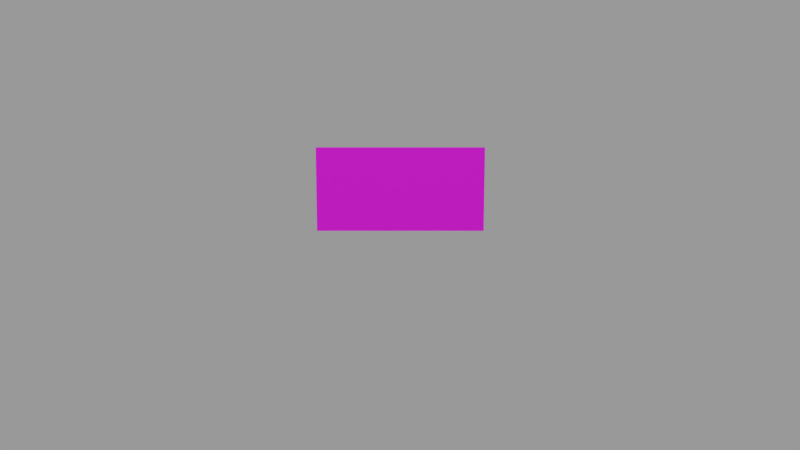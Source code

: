 # Source: message-board.blend  (saved by Blender 2.82.7; exported with 4.5.12 LTS)
import bpy
from mathutils import Matrix  # noqa: F401  (used for matrix-valued properties, if any)

bpy.ops.wm.read_factory_settings(use_empty=True)
scene = bpy.context.scene
scene.name = 'Scene'

# ---- collections
col_main_collection = bpy.data.collections.new('main-collection'); scene.collection.children.link(col_main_collection)
col_cam_light = bpy.data.collections.new('cam-light'); scene.collection.children.link(col_cam_light)
col_bake_collection = bpy.data.collections.new('bake-collection'); scene.collection.children.link(col_bake_collection)
col_dummy_collection = bpy.data.collections.new('dummy-collection'); scene.collection.children.link(col_dummy_collection)
col_dummy_collection.hide_render = True

# ---- images (referenced by path relative to the original .blend; pixels are not part of the script)
import os
ASSET_DIR = os.environ.get("B2B_ASSET_DIR", "")  # directory of the original .blend (textures are referenced by path, not embedded)
HERE = os.path.dirname(os.path.abspath(__file__))  # packed textures are extracted next to this script under _unpacked/

def load_image(name, relpath, width, height, colorspace="sRGB"):
    """Load a texture the original file referenced (path relative to the .blend, or extracted next to this script)."""
    p = next((c for c in (os.path.join(HERE, relpath), os.path.join(ASSET_DIR, relpath)) if relpath and os.path.exists(c)), "")
    if p:
        img = bpy.data.images.load(p, check_existing=True)
        img.name = name
    else:  # same state as the original file: an image datablock whose file is absent (Cycles renders it pink)
        img = bpy.data.images.new(name, width, height)
        img.source = "FILE"
        img.filepath = "//" + (relpath or name)
    img.colorspace_settings.name = colorspace
    return img
img_message_board_tex_png = load_image('message-board-tex.png', 'message-board-tex.png', 1024, 1024, 'sRGB')
img_message_board_bake_tmp_png = load_image('message-board-bake-tmp.png', 'message-board-bake-tmp.png', 1024, 1024, 'sRGB')

# ---- materials (node trees are filled in below, after node groups)
mat_message_board_mat = bpy.data.materials.new('message-board-mat')
mat_message_board_mat.alpha_threshold = 0.0
mat_message_board_mat.use_transparent_shadow = False
mat_message_board_mat.diffuse_color = (0.7991, 0.7991, 0.7991, 1.0)
mat_message_board_mat.roughness = 0.5
mat_board_bake_mat = bpy.data.materials.new('board-bake-mat')
mat_board_bake_mat.alpha_threshold = 0.0
mat_board_bake_mat.use_transparent_shadow = False
mat_board_bake_mat.diffuse_color = (0.02122, 0.02122, 0.02122, 1.0)
mat_board_bake_mat.roughness = 0.5

# ---- material node trees
mat_message_board_mat.use_nodes = True; mat_message_board_mat.node_tree.nodes.clear()
_N = mat_message_board_mat.node_tree.nodes; _L = mat_message_board_mat.node_tree.links
n0 = _N.new('ShaderNodeOutputMaterial'); n0.name = 'Material Output'; n0.location = (300, 300)
n1 = _N.new('ShaderNodeBsdfPrincipled'); n1.name = 'Principled BSDF'; n1.location = (10, 300)
n1.distribution = 'GGX'
n1.subsurface_method = 'BURLEY'
n1.inputs[3].default_value = 1.45
n1.inputs[27].default_value = (0.0, 0.0, 0.0, 1.0)
n1.inputs[28].default_value = 1.0
n2 = _N.new('ShaderNodeTexImage'); n2.name = 'Image Texture'; n2.location = (-426, 221)
n2.image = img_message_board_tex_png
_L.new(n1.outputs[0], n0.inputs[0])
_L.new(n2.outputs[0], n1.inputs[0])
n0.is_active_output = True
mat_board_bake_mat.use_nodes = True; mat_board_bake_mat.node_tree.nodes.clear()
_N = mat_board_bake_mat.node_tree.nodes; _L = mat_board_bake_mat.node_tree.links
n0 = _N.new('ShaderNodeBsdfPrincipled'); n0.name = 'Principled BSDF'; n0.location = (10, 300)
n0.distribution = 'GGX'
n0.subsurface_method = 'BURLEY'
n0.inputs[3].default_value = 1.45
n0.inputs[27].default_value = (0.0, 0.0, 0.0, 1.0)
n0.inputs[28].default_value = 1.0
n1 = _N.new('ShaderNodeOutputMaterial'); n1.name = 'Material Output'; n1.location = (420, 320)
n2 = _N.new('ShaderNodeVertexColor'); n2.name = 'Vertex Color'; n2.location = (-200, 260)
n2.layer_name = 'Col'
n3 = _N.new('ShaderNodeTexImage'); n3.name = 'Image Texture'; n3.location = (-480, 260)
n3.image = img_message_board_bake_tmp_png
_L.new(n0.outputs[0], n1.inputs[0])
_L.new(n2.outputs[0], n0.inputs[0])
n1.is_active_output = True

# ---- world
world_world = bpy.data.worlds.new('World'); scene.world = world_world
world_world.use_nodes = True; world_world.node_tree.nodes.clear()
_N = world_world.node_tree.nodes; _L = world_world.node_tree.links
n0 = _N.new('ShaderNodeOutputWorld'); n0.name = 'World Output'; n0.location = (300, 300)
n1 = _N.new('ShaderNodeBackground'); n1.name = 'Background'; n1.location = (10, 300)
n1.inputs[0].default_value = (0.7991, 0.7991, 0.7991, 1.0)
n1.inputs[1].default_value = 0.4
_L.new(n1.outputs[0], n0.inputs[0])
n0.is_active_output = True
world_world.color = (0.7991, 0.7991, 0.7991)
world_world.use_sun_shadow = False
world_world.sun_shadow_jitter_overblur = 0.0

# ---- cameras
cam_camera_001 = bpy.data.cameras.new('Camera.001')
cam_camera_001.clip_end = 100.0
cam_camera_001.lens = 35.0
cam_camera_001.sensor_width = 32.0
cam_camera_001.sensor_height = 18.0
cam_camera_001.ortho_scale = 7.314
cam_camera_001.dof.focus_distance = 0.0
cam_camera_001.dof.aperture_fstop = 128.0
cam_bake_camera_back = bpy.data.cameras.new('bake-camera-back')
cam_bake_camera_back.clip_end = 100.0
cam_bake_camera_back.lens = 35.0
cam_bake_camera_back.sensor_width = 32.0
cam_bake_camera_back.sensor_height = 18.0
cam_bake_camera_back.display_size = 2.0
cam_bake_camera_back.dof.focus_distance = 0.0
cam_bake_camera_back.dof.aperture_fstop = 128.0
cam_bake_camera_back.dof.aperture_blades = 6
cam_bake_camera = bpy.data.cameras.new('bake-camera')
cam_bake_camera.clip_end = 100.0
cam_bake_camera.lens = 35.0
cam_bake_camera.sensor_width = 32.0
cam_bake_camera.sensor_height = 18.0
cam_bake_camera.display_size = 2.0
cam_bake_camera.dof.focus_distance = 0.0
cam_bake_camera.dof.aperture_fstop = 128.0
cam_bake_camera.dof.aperture_blades = 6

# ---- lights
light_lamp = bpy.data.lights.new('Lamp', 'SUN')
light_lamp.transmission_factor = 0.0
light_lamp.cutoff_distance = 30.0
light_lamp.angle = 0.1993
light_lamp.energy = 1.0
light_lamp.shadow_buffer_clip_start = 1.001
light_lamp.shadow_soft_size = 0.1
light_lamp.shadow_cascade_max_distance = 1000.0
light_bake_hemi = bpy.data.lights.new('bake-hemi', 'SUN')
light_bake_hemi.transmission_factor = 0.0
light_bake_hemi.angle = 0.1993
light_bake_hemi.energy = 1.0
light_bake_hemi.shadow_buffer_clip_start = 0.5
light_bake_hemi.shadow_soft_size = 0.1
light_bake_hemi.shadow_cascade_max_distance = 1000.0

# ---- meshes
me_message_board = bpy.data.meshes.new('message-board')
me_message_board.from_pydata([(-0.3, -0.005, -0.15), (-0.3, -0.005, 0.15), (-0.3, 0.005, -0.15), (-0.3, 0.005, 0.15), (0.3, -0.005, -0.15), (0.3, -0.005, 0.15), (0.3, 0.005, -0.15), (0.3, 0.005, 0.15)], [], [(0, 1, 3, 2), (2, 3, 7, 6), (6, 7, 5, 4), (4, 5, 1, 0), (2, 6, 4, 0), (7, 3, 1, 5)])
_uv = me_message_board.uv_layers.new(name='UVMap')
_uv.uv.foreach_set('vector', [0.4593, 0.5532, 0.2594, 0.5532, 0.2594, 0.5432, 0.4593, 0.5432, 0.04942, 0.5532, 0.2494, 0.5532, 0.2494, 0.9531, 0.04942, 0.9531, 0.4593, 0.9631, 0.2594, 0.9631, 0.2594, 0.9531, 0.4593, 0.9531, 0.4593, 0.9531, 0.2594, 0.9531, 0.2594, 0.5532, 0.4593, 0.5532, 0.4693, 0.5532, 0.4693, 0.9531, 0.4593, 0.9531, 0.4593, 0.5532, 0.2494, 0.9531, 0.2494, 0.5532, 0.2594, 0.5532, 0.2594, 0.9531])
me_message_board.materials.append(mat_message_board_mat)
me_message_board.use_remesh_preserve_volume = False
me_message_board.use_remesh_preserve_attributes = False
me_message_board.use_mirror_vertex_groups = False
me_message_board.update()
me_message_board_bake = bpy.data.meshes.new('message-board-bake')
me_message_board_bake.from_pydata([(-0.295, -0.003, -0.145), (-0.295, -0.003, 0.145), (0.295, -0.003, -0.145), (0.295, -0.003, 0.145), (-0.295, 0.003, -0.145), (-0.295, 0.003, 0.145), (0.295, 0.003, -0.145), (0.295, 0.003, 0.145), (-0.3, -0.005, -0.15), (-0.3, -0.005, 0.15), (-0.3, 0.005, -0.15), (-0.3, 0.005, 0.15), (0.3, -0.005, -0.15), (0.3, -0.005, 0.15), (0.3, 0.005, -0.15), (0.3, 0.005, 0.15), (0.295, 0.005, -0.145), (-0.295, 0.005, -0.145), (-0.295, 0.005, 0.145), (0.295, 0.005, 0.145), (0.295, -0.005, -0.145), (-0.295, -0.005, -0.145), (-0.295, -0.005, 0.145), (0.295, -0.005, 0.145)], [], [(0, 2, 3, 1), (2, 20, 23, 3), (0, 21, 20, 2), (3, 23, 22, 1), (4, 17, 18, 5), (6, 4, 5, 7), (8, 9, 11, 10), (10, 11, 18, 17, 16, 14), (14, 15, 13, 12), (12, 13, 23, 20, 21, 8), (10, 14, 12, 8), (15, 11, 9, 13), (16, 6, 7, 19), (14, 16, 19, 18, 11, 15), (17, 4, 6, 16), (19, 7, 5, 18), (8, 21, 22, 23, 13, 9), (21, 0, 1, 22)])
_uv = me_message_board_bake.uv_layers.new(name='UVMap')
_uv.uv.foreach_set('vector', [0.4535, 0.5593, 0.4535, 0.947, 0.2652, 0.947, 0.2652, 0.5593, 0.4535, 0.947, 0.4543, 0.9481, 0.2644, 0.9481, 0.2652, 0.947, 0.4535, 0.5593, 0.4535, 0.5593, 0.4535, 0.947, 0.4535, 0.947, 0.2652, 0.947, 0.2652, 0.947, 0.2652, 0.5593, 0.2652, 0.5593, 0.05521, 0.5593, 0.05442, 0.5582, 0.2444, 0.5582, 0.2436, 0.5593, 0.05521, 0.947, 0.05521, 0.5593, 0.2436, 0.5593, 0.2436, 0.947, 0.4593, 0.5532, 0.2594, 0.5532, 0.2594, 0.5432, 0.4593, 0.5432, 0.04942, 0.5532, 0.2494, 0.5532, 0.2444, 0.5582, 0.05442, 0.5582, 0.05442, 0.9481, 0.04942, 0.9531, 0.4593, 0.9631, 0.2594, 0.9631, 0.2594, 0.9531, 0.4593, 0.9531, 0.4593, 0.9531, 0.2594, 0.9531, 0.2644, 0.9481, 0.4543, 0.9481, 0.4543, 0.5582, 0.4593, 0.5532, 0.4693, 0.5532, 0.4693, 0.9531, 0.4593, 0.9531, 0.4593, 0.5532, 0.2494, 0.9531, 0.2494, 0.5532, 0.2594, 0.5532, 0.2594, 0.9531, 0.05442, 0.9481, 0.05521, 0.947, 0.2436, 0.947, 0.2444, 0.9481, 0.04942, 0.9531, 0.05442, 0.9481, 0.2444, 0.9481, 0.2444, 0.5582, 0.2494, 0.5532, 0.2494, 0.9531, 0.05442, 0.5582, 0.05521, 0.5593, 0.05521, 0.947, 0.05442, 0.9481, 0.2444, 0.9481, 0.2436, 0.947, 0.2436, 0.5593, 0.2444, 0.5582, 0.4593, 0.5532, 0.4543, 0.5582, 0.2644, 0.5582, 0.2644, 0.9481, 0.2594, 0.9531, 0.2594, 0.5532, 0.4543, 0.5582, 0.4535, 0.5593, 0.2652, 0.5593, 0.2644, 0.5582])
_uv = me_message_board_bake.uv_layers.new(name='TextureAtlas.001')
_uv.uv.foreach_set('vector', [0.4541, 0.5591, 0.4541, 0.9472, 0.2646, 0.9472, 0.2646, 0.5591, 0.4541, 0.9472, 0.4543, 0.9481, 0.2644, 0.9481, 0.2646, 0.9472, 0.4541, 0.5591, 0.4541, 0.5591, 0.4542, 0.9472, 0.4541, 0.9472, 0.2646, 0.9472, 0.2646, 0.9472, 0.2646, 0.5591, 0.2646, 0.5591, 0.0546, 0.5591, 0.05442, 0.5582, 0.2444, 0.5582, 0.2442, 0.5591, 0.0546, 0.9472, 0.0546, 0.5591, 0.2442, 0.5591, 0.2442, 0.9472, 0.4593, 0.5532, 0.2594, 0.5532, 0.2594, 0.5432, 0.4593, 0.5432, 0.04942, 0.5532, 0.2494, 0.5532, 0.2444, 0.5582, 0.05442, 0.5582, 0.05442, 0.9481, 0.04942, 0.9531, 0.4593, 0.9631, 0.2594, 0.9631, 0.2594, 0.9531, 0.4593, 0.9531, 0.4593, 0.9531, 0.2594, 0.9531, 0.2644, 0.9481, 0.4543, 0.9481, 0.4543, 0.5582, 0.4593, 0.5532, 0.4693, 0.5532, 0.4693, 0.9531, 0.4593, 0.9531, 0.4593, 0.5532, 0.2494, 0.9531, 0.2494, 0.5532, 0.2594, 0.5532, 0.2594, 0.9531, 0.05442, 0.9481, 0.0546, 0.9472, 0.2442, 0.9472, 0.2444, 0.9481, 0.04942, 0.9531, 0.05442, 0.9481, 0.2444, 0.9481, 0.2444, 0.5582, 0.2494, 0.5532, 0.2494, 0.9531, 0.05442, 0.5582, 0.0546, 0.5591, 0.0546, 0.9472, 0.05442, 0.9481, 0.2444, 0.9481, 0.2442, 0.9472, 0.2442, 0.5591, 0.2444, 0.5582, 0.4593, 0.5532, 0.4543, 0.5582, 0.2644, 0.5582, 0.2644, 0.9481, 0.2594, 0.9531, 0.2594, 0.5532, 0.4543, 0.5582, 0.4541, 0.5591, 0.2646, 0.5591, 0.2644, 0.5582])
_uv.active_render = True
_ca = me_message_board_bake.color_attributes.new('Col', 'BYTE_COLOR', 'CORNER')
_ca.data.foreach_set('color', [0.02122, 0.02122, 0.02122, 1.0, 0.02122, 0.02122, 0.02122, 1.0, 0.02122, 0.02122, 0.02122, 1.0, 0.02122, 0.02122, 0.02122, 1.0, 0.09084, 0.09084, 0.09084, 1.0, 0.09084, 0.09084, 0.09084, 1.0, 0.09084, 0.09084, 0.09084, 1.0, 0.09084, 0.09084, 0.09084, 1.0, 0.09084, 0.09084, 0.09084, 1.0, 0.09084, 0.09084, 0.09084, 1.0, 0.09084, 0.09084, 0.09084, 1.0, 0.09084, 0.09084, 0.09084, 1.0, 0.09084, 0.09084, 0.09084, 1.0, 0.09084, 0.09084, 0.09084, 1.0, 0.09084, 0.09084, 0.09084, 1.0, 0.09084, 0.09084, 0.09084, 1.0, 0.09084, 0.09084, 0.09084, 1.0, 0.09084, 0.09084, 0.09084, 1.0, 0.09084, 0.09084, 0.09084, 1.0, 0.09084, 0.09084, 0.09084, 1.0, 0.02122, 0.02122, 0.02122, 1.0, 0.02122, 0.02122, 0.02122, 1.0, 0.02122, 0.02122, 0.02122, 1.0, 0.02122, 0.02122, 0.02122, 1.0, 0.09084, 0.09084, 0.09084, 1.0, 0.09084, 0.09084, 0.09084, 1.0, 0.09084, 0.09084, 0.09084, 1.0, 0.09084, 0.09084, 0.09084, 1.0, 0.09084, 0.09084, 0.09084, 1.0, 0.09084, 0.09084, 0.09084, 1.0, 0.09084, 0.09084, 0.09084, 1.0, 0.09084, 0.09084, 0.09084, 1.0, 0.09084, 0.09084, 0.09084, 1.0, 0.09084, 0.09084, 0.09084, 1.0, 0.09084, 0.09084, 0.09084, 1.0, 0.09084, 0.09084, 0.09084, 1.0, 0.09084, 0.09084, 0.09084, 1.0, 0.09084, 0.09084, 0.09084, 1.0, 0.09084, 0.09084, 0.09084, 1.0, 0.09084, 0.09084, 0.09084, 1.0, 0.09084, 0.09084, 0.09084, 1.0, 0.09084, 0.09084, 0.09084, 1.0, 0.09084, 0.09084, 0.09084, 1.0, 0.09084, 0.09084, 0.09084, 1.0, 0.09084, 0.09084, 0.09084, 1.0, 0.09084, 0.09084, 0.09084, 1.0, 0.09084, 0.09084, 0.09084, 1.0, 0.09084, 0.09084, 0.09084, 1.0, 0.09084, 0.09084, 0.09084, 1.0, 0.09084, 0.09084, 0.09084, 1.0, 0.09084, 0.09084, 0.09084, 1.0, 0.09084, 0.09084, 0.09084, 1.0, 0.09084, 0.09084, 0.09084, 1.0, 0.09084, 0.09084, 0.09084, 1.0, 0.09084, 0.09084, 0.09084, 1.0, 0.09084, 0.09084, 0.09084, 1.0, 0.09084, 0.09084, 0.09084, 1.0, 0.09084, 0.09084, 0.09084, 1.0, 0.09084, 0.09084, 0.09084, 1.0, 0.09084, 0.09084, 0.09084, 1.0, 0.09084, 0.09084, 0.09084, 1.0, 0.09084, 0.09084, 0.09084, 1.0, 0.09084, 0.09084, 0.09084, 1.0, 0.09084, 0.09084, 0.09084, 1.0, 0.09084, 0.09084, 0.09084, 1.0, 0.09084, 0.09084, 0.09084, 1.0, 0.09084, 0.09084, 0.09084, 1.0, 0.09084, 0.09084, 0.09084, 1.0, 0.09084, 0.09084, 0.09084, 1.0, 0.09084, 0.09084, 0.09084, 1.0, 0.09084, 0.09084, 0.09084, 1.0, 0.09084, 0.09084, 0.09084, 1.0, 0.09084, 0.09084, 0.09084, 1.0, 0.09084, 0.09084, 0.09084, 1.0, 0.09084, 0.09084, 0.09084, 1.0, 0.09084, 0.09084, 0.09084, 1.0, 0.09084, 0.09084, 0.09084, 1.0, 0.09084, 0.09084, 0.09084, 1.0, 0.09084, 0.09084, 0.09084, 1.0, 0.09084, 0.09084, 0.09084, 1.0])
me_message_board_bake.materials.append(mat_board_bake_mat)
me_message_board_bake.use_remesh_preserve_volume = False
me_message_board_bake.use_remesh_preserve_attributes = False
me_message_board_bake.use_mirror_vertex_groups = False
me_message_board_bake.use_paint_bone_selection = False
me_message_board_bake.use_paint_mask = True
me_message_board_bake.update()

# ---- curves / text
txt_text = bpy.data.curves.new('Text', 'FONT')
txt_text.dimensions = '2D'
txt_text.body = 'Hello, World!'
txt_text.use_path_clamp = True
txt_text.bevel_resolution = 0

# ---- objects
ob_message_board = bpy.data.objects.new('message-board', me_message_board)
ob_lamp = bpy.data.objects.new('Lamp', light_lamp)
ob_camera = bpy.data.objects.new('Camera', cam_camera_001)
ob_message_board_bake = bpy.data.objects.new('message-board-bake', me_message_board_bake)
ob_bake_hemi_back = bpy.data.objects.new('bake-hemi-back', light_bake_hemi)
ob_bake_hemi_front = bpy.data.objects.new('bake-hemi-front', light_bake_hemi)
ob_bake_camera_back = bpy.data.objects.new('bake-camera-back', cam_bake_camera_back)
ob_bake_camera = bpy.data.objects.new('bake-camera', cam_bake_camera)
ob_dummy_text = bpy.data.objects.new('dummy-text', txt_text)

# ---- transforms, parenting, visibility, modifiers, constraints
ob_message_board.location = (0.0, 0.0, 0.0)
ob_message_board.lineart.crease_threshold = 0.0
ob_lamp.location = (-0.2146, 4.093, 5.904)
ob_lamp.rotation_euler = (0.6503, 0.05522, 3.127)
ob_lamp.lock_rotations_4d = False
ob_lamp.empty_display_type = 'ARROWS'
ob_lamp.color = (0.0, 0.0, 0.0, 0.0)
ob_lamp.lineart.crease_threshold = 0.0
ob_camera.location = (0.0, 3.105, 0.4189)
ob_camera.rotation_euler = (1.396, -0.0, 3.142)
ob_camera.lock_rotations_4d = False
ob_camera.empty_display_type = 'ARROWS'
ob_camera.color = (0.0, 0.0, 0.0, 0.0)
ob_camera.display_type = 'WIRE'
ob_camera.lineart.crease_threshold = 0.0
ob_message_board_bake.location = (0.0, 0.0, 0.0)
ob_message_board_bake.lineart.crease_threshold = 0.0
ob_bake_hemi_back.location = (-1.285, -8.626, 8.565)
ob_bake_hemi_back.rotation_euler = (-0.9027, 0.09317, -3.185)
ob_bake_hemi_back.lineart.crease_threshold = 0.0
ob_bake_hemi_front.location = (1.285, 8.626, 8.565)
ob_bake_hemi_front.rotation_euler = (-0.9027, 0.09317, -0.04359)
ob_bake_hemi_front.lineart.crease_threshold = 0.0
ob_bake_camera_back.location = (0.0, -2.8, 0.15)
ob_bake_camera_back.rotation_euler = (1.571, 2.218e-16, 0.0)
ob_bake_camera_back.lineart.crease_threshold = 0.0
ob_bake_camera.location = (0.0, 2.8, 0.15)
ob_bake_camera.rotation_euler = (1.571, 2.218e-16, 3.142)
ob_bake_camera.lineart.crease_threshold = 0.0
ob_dummy_text.location = (0.27, 0.006, 0.09)
ob_dummy_text.rotation_euler = (1.571, 2.217e-16, 3.142)
ob_dummy_text.scale = (0.04307, 0.04307, 0.04307)
ob_dummy_text.lineart.crease_threshold = 0.0

# ---- collection membership
col_main_collection.objects.link(ob_message_board)
col_cam_light.objects.link(ob_lamp)
col_cam_light.objects.link(ob_camera)
col_bake_collection.objects.link(ob_message_board_bake)
col_bake_collection.objects.link(ob_bake_hemi_back)
col_bake_collection.objects.link(ob_bake_hemi_front)
col_bake_collection.objects.link(ob_bake_camera_back)
col_bake_collection.objects.link(ob_bake_camera)
col_dummy_collection.objects.link(ob_dummy_text)
def _layer_coll(name, lc=None):
    lc = lc or bpy.context.view_layer.layer_collection
    for c in lc.children:
        if c.name == name: return c
        r = _layer_coll(name, c)
        if r: return r
_layer_coll('bake-collection').exclude = True
_layer_coll('dummy-collection').exclude = True

# ---- scene / render settings (as saved in the file)
scene.camera = ob_camera
scene.frame_start = 1; scene.frame_end = 250; scene.frame_set(1)
scene.render.engine = 'BLENDER_EEVEE_NEXT'
scene.render.resolution_percentage = 50
scene.render.dither_intensity = 0.0
scene.cycles.use_denoising = False
scene.cycles.samples = 128
scene.cycles.sampling_pattern = 'TABULATED_SOBOL'
scene.cycles.use_adaptive_sampling = False
scene.cycles.use_light_tree = False
scene.view_settings.view_transform = 'Standard'
bpy.context.view_layer.update()
